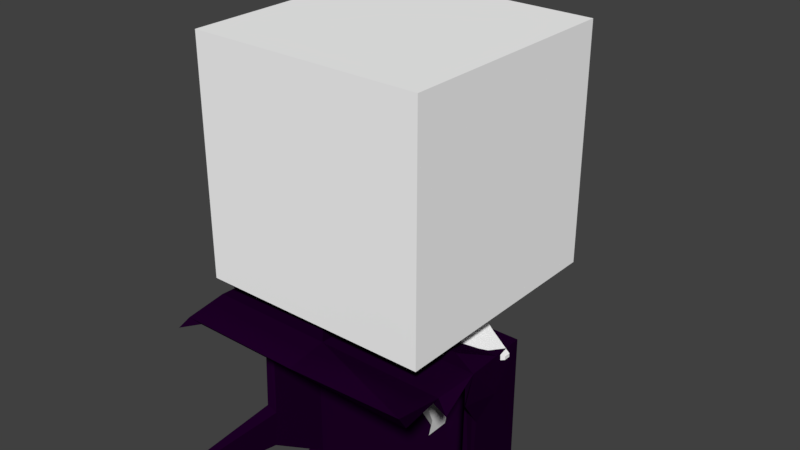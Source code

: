# Source: Serkan.blend  (saved by Blender 2.79.0; exported with 4.5.12 LTS)
import bpy
from mathutils import Matrix  # noqa: F401  (used for matrix-valued properties, if any)

bpy.ops.wm.read_factory_settings(use_empty=True)
scene = bpy.context.scene
scene.name = 'Scene'

# ---- collections
col_collection_1 = bpy.data.collections.new('Collection 1'); scene.collection.children.link(col_collection_1)

# ---- materials (node trees are filled in below, after node groups)
mat_mouth = bpy.data.materials.new('Mouth')
mat_mouth.alpha_threshold = 0.0
mat_mouth.use_transparent_shadow = False
mat_mouth.diffuse_color = (0.00807, 0.00807, 0.00807, 1.0)
mat_mouth.roughness = 0.5
mat_hair = bpy.data.materials.new('Hair')
mat_hair.alpha_threshold = 0.0
mat_hair.use_transparent_shadow = False
mat_hair.diffuse_color = (0.01363, 0.0, 0.02038, 1.0)
mat_hair.roughness = 0.5
mat_material = bpy.data.materials.new('Material')
mat_material.alpha_threshold = 0.0
mat_material.use_transparent_shadow = False
mat_material.diffuse_color = (1.0, 1.0, 1.0, 1.0)
mat_material.roughness = 0.5
mat_material.line_color = (0.0, 0.0, 0.0, 1.0)

# ---- material node trees

# ---- world
world_world = bpy.data.worlds.new('World'); scene.world = world_world
world_world.color = (0.05088, 0.05088, 0.05088)
world_world.use_sun_shadow = False
world_world.sun_shadow_jitter_overblur = 0.0
world_world.cycles.sampling_method = 'MANUAL'

# ---- meshes
me_cube_003 = bpy.data.meshes.new('Cube.003')
me_cube_003.from_pydata([(0.1617, -0.9304, -0.7084), (0.1617, -0.8104, -0.7084), (0.1617, -0.9304, -0.6964), (0.1617, -0.8104, -0.6964), (0.1377, -0.9304, -0.7084), (0.1377, -0.8104, -0.7084), (0.1377, -0.9304, -0.6964), (0.1377, -0.8104, -0.6964), (0.1029, -0.9304, -0.7084), (0.1029, -0.8104, -0.7084), (0.1029, -0.9304, -0.6964), (0.1029, -0.8104, -0.6964), (0.07888, -0.9304, -0.7084), (0.07888, -0.8104, -0.7084), (0.07888, -0.9304, -0.6964), (0.07888, -0.8104, -0.6964), (-0.08323, -0.9304, -0.7084), (-0.08323, -0.8104, -0.7084), (-0.08323, -0.9304, -0.6964), (-0.08323, -0.8104, -0.6964), (-0.1072, -0.9304, -0.7084), (-0.1072, -0.8104, -0.7084), (-0.1072, -0.9304, -0.6964), (-0.1072, -0.8104, -0.6964), (-0.1506, -0.9304, -0.7084), (-0.1506, -0.8104, -0.7084), (-0.1506, -0.9304, -0.6964), (-0.1506, -0.8104, -0.6964), (-0.1746, -0.9304, -0.7084), (-0.1746, -0.8104, -0.7084), (-0.1746, -0.9304, -0.6964), (-0.1746, -0.8104, -0.6964), (0.7, 0.07, -0.7), (0.7, 0.17, -0.7), (0.7, 0.07, 0.7), (0.7, 0.17, 0.7), (-0.7, 0.07, -0.7), (-0.6762, 0.1295, -0.5666), (-0.7, 0.07, 0.7), (-0.7, 0.17, 0.7), (0.7048, -0.2998, 0.7073), (0.7048, -0.3388, -0.4127), (0.77, -0.326, -0.4113), (0.77, -0.326, 0.77), (-0.7048, -0.2998, 0.7073), (-0.77, -0.326, 0.77), (-0.7048, -0.3388, -0.4127), (-0.77, -0.326, -0.4113), (0.7048, -0.3193, -0.1747), (0.77, -0.326, -0.1426), (-0.7048, -0.3193, -0.1747), (-0.77, -0.326, -0.1426), (0.7008, -0.8647, -0.3039), (0.7362, -0.8578, -0.3032), (-0.7008, -0.8647, -0.3039), (-0.7362, -0.8578, -0.3032), (0.7008, -0.8541, -0.1747), (0.7362, -0.8578, -0.1573), (-0.7008, -0.8541, -0.1747), (-0.7362, -0.8578, -0.1573), (0.7048, -0.5831, 0.7176), (0.77, -0.6093, 0.7804), (-0.7048, -0.5831, 0.7176), (-0.77, -0.6093, 0.7804), (0.7048, -0.8292, 0.7128), (0.77, -0.8553, 0.7448), (-0.7048, -0.8292, 0.7128), (-0.77, -0.8553, 0.7448), (0.3747, -0.15, -0.8472), (0.3747, -0.04998, -0.8472), (-0.7959, -0.15, -0.8472), (-0.7959, 0.06478, -0.7125), (-0.06661, -0.3011, -1.027), (-0.06661, -0.2474, -1.027), (-0.9472, -0.3011, -1.027), (-0.9472, -0.2474, -1.027), (0.3303, 0.17, 0.7), (6.732e-08, -0.326, 0.77), (-0.735, -0.07798, 0.735), (0.735, -0.07798, 0.735), (6.822e-08, -0.6093, 0.7804), (6.511e-08, -0.8553, 0.7448), (0.1917, -0.07798, 0.735), (0.01484, -0.616, 0.8685), (0.804, -0.9491, 0.869), (0.6678, -0.339, 0.8589), (0.0168, -0.05192, 0.9543), (-0.7, 0.17, 1.268e-07), (-0.77, -0.3036, 0.5013), (0.7, 0.17, 4.371e-09), (0.77, -0.2868, 0.4479), (-0.7523, -0.06645, 0.5037), (-0.8372, -0.8812, 0.6621), (0.8477, -0.648, 0.7278), (-0.9043, -0.4342, 0.7163), (0.7407, -0.07718, 0.5037), (0.8139, -0.4492, 0.6602), (0.2408, 0.17, 0.7), (0.4294, 0.17, -0.7), (-0.1084, 0.2296, 0.236), (-0.4255, 0.2296, 0.236), (-0.4255, 0.2296, 1.054e-07), (-0.4255, 0.2296, -0.236), (-0.04484, 0.2296, -0.236), (-0.7318, 0.07285, -0.6282), (-0.7814, -0.0668, 0.2506), (-0.7603, 0.1789, -0.6355), (-0.77, -0.326, -0.277), (-0.77, -0.3148, 0.1793), (-0.7525, -0.1852, 0.3759), (-0.7509, -0.1266, -0.5198), (-0.7798, 0.003025, -0.1888)], [], [(0, 1, 3, 2), (2, 3, 7, 6), (6, 7, 5, 4), (4, 5, 1, 0), (2, 6, 4, 0), (7, 3, 1, 5), (8, 9, 11, 10), (10, 11, 15, 14), (14, 15, 13, 12), (12, 13, 9, 8), (10, 14, 12, 8), (15, 11, 9, 13), (16, 17, 19, 18), (18, 19, 23, 22), (22, 23, 21, 20), (20, 21, 17, 16), (18, 22, 20, 16), (23, 19, 17, 21), (24, 25, 27, 26), (26, 27, 31, 30), (30, 31, 29, 28), (28, 29, 25, 24), (26, 30, 28, 24), (31, 27, 25, 29), (82, 78, 45, 77), (36, 38, 44, 50, 46), (37, 36, 46, 47, 110, 104), (36, 37, 71, 70), (34, 38, 36, 32), (97, 76, 35, 89, 33, 98), (48, 49, 90, 43, 40), (45, 44, 62, 63), (42, 49, 57, 53), (32, 33, 42, 41), (105, 111, 104, 110, 47, 107, 51, 108, 88, 109), (38, 34, 40, 44), (90, 89, 95), (34, 32, 41, 48, 40), (44, 45, 88, 108, 51, 50), (51, 107, 47, 55, 59), (58, 59, 55, 54), (52, 53, 57, 56), (48, 41, 52, 56), (50, 51, 59, 58), (47, 46, 54, 55), (46, 50, 58, 54), (41, 42, 53, 52), (49, 48, 56, 57), (63, 62, 92), (44, 40, 60, 62), (78, 82, 86), (60, 40, 93), (64, 65, 81, 67, 66), (62, 60, 64, 66), (80, 63, 67, 81), (60, 61, 65, 64), (71, 69, 73, 75), (33, 32, 68, 69), (32, 36, 70, 68), (37, 98, 33, 69, 71), (74, 75, 73, 72), (70, 71, 75, 74), (68, 70, 74, 72), (69, 68, 72, 73), (81, 65, 84), (43, 77, 80, 61), (61, 80, 84), (35, 76, 82, 79), (39, 78, 86), (82, 76, 86), (76, 97, 39, 86), (65, 61, 84), (43, 79, 85), (77, 43, 85), (79, 82, 85), (82, 77, 85), (80, 81, 84), (80, 77, 83), (63, 80, 83), (77, 45, 83), (45, 63, 83), (78, 39, 91), (33, 89, 90, 49, 42), (61, 60, 93), (62, 66, 92), (67, 63, 92), (66, 67, 92), (45, 78, 91), (40, 43, 93), (43, 61, 93), (88, 45, 94), (91, 88, 94), (87, 105, 109, 88, 91), (39, 87, 91), (45, 91, 94), (43, 90, 96), (90, 95, 96), (79, 43, 95), (89, 35, 95), (35, 79, 95), (95, 43, 96), (87, 39, 100, 101), (100, 99, 103, 102, 101), (98, 37, 102, 103), (39, 97, 99, 100), (97, 98, 103, 99), (87, 101, 106), (87, 37, 104, 111, 105), (102, 37, 106), (101, 102, 106), (37, 87, 106)])
me_cube_003.polygons.foreach_set('material_index', [0, 0, 0, 0, 0, 0, 0, 0, 0, 0, 0, 0, 0, 0, 0, 0, 0, 0, 0, 0, 0, 0, 0, 0, 1, 1, 1, 1, 1, 1, 1, 1, 1, 1, 1, 1, 1, 1, 1, 1, 1, 1, 1, 1, 1, 1, 1, 1, 1, 1, 1, 1, 1, 1, 1, 1, 1, 1, 1, 1, 1, 1, 1, 1, 1, 1, 1, 1, 1, 1, 1, 1, 1, 1, 1, 1, 1, 1, 1, 1, 1, 1, 1, 1, 1, 1, 1, 1, 1, 1, 1, 1, 1, 1, 1, 1, 1, 1, 1, 1, 1, 1, 1, 1, 1, 1, 1, 1, 1, 1, 1])
me_cube_003.materials.append(mat_mouth)
me_cube_003.materials.append(mat_hair)
me_cube_003.use_remesh_preserve_volume = False
me_cube_003.use_remesh_preserve_attributes = False
me_cube_003.use_mirror_vertex_groups = False
me_cube_003.update()
me_cube_001 = bpy.data.meshes.new('Cube.001')
me_cube_001.from_pydata([(-0.05, -0.05, -1.0), (-0.05, -0.05, 1.0), (-0.05, 0.05, -1.0), (-0.05, 0.05, 1.0), (0.05, -0.05, -1.0), (0.05, -0.05, 1.0), (0.05, 0.05, -1.0), (0.05, 0.05, 1.0)], [], [(0, 1, 3, 2), (2, 3, 7, 6), (6, 7, 5, 4), (4, 5, 1, 0), (2, 6, 4, 0), (7, 3, 1, 5)])
me_cube_001.use_remesh_preserve_volume = False
me_cube_001.use_remesh_preserve_attributes = False
me_cube_001.use_mirror_vertex_groups = False
me_cube_001.update()
me_cube = bpy.data.meshes.new('Cube')
me_cube.from_pydata([(0.7, 0.7, -1.0), (0.7, -0.7, -1.0), (-0.7, -0.7, -1.0), (-0.7, 0.7, -1.0), (0.7, 0.7, 0.4), (0.7, -0.7, 0.4), (-0.7, -0.7, 0.4), (-0.7, 0.7, 0.4), (0.11, 0.11, -1.0), (0.11, -0.11, -1.0), (-0.11, -0.11, -1.0), (-0.11, 0.11, -1.0), (0.11, 0.11, -1.133), (0.11, -0.11, -1.133), (-0.11, -0.11, -1.133), (-0.11, 0.11, -1.133), (0.3738, 0.2048, -1.133), (0.3738, -0.2048, -1.133), (-0.3738, -0.2048, -1.133), (-0.3738, 0.2048, -1.133), (-0.3234, 0.07921, -1.828), (-0.1892, 0.005714, -1.867), (-0.1892, -0.005714, -1.867), (0.3234, 0.07921, -1.828), (0.3234, -0.07921, -1.828), (0.1892, -0.005714, -1.867), (0.1892, 0.005714, -1.867), (0.02696, 0.01477, -1.706), (0.02696, -0.01477, -1.706), (-0.02696, -0.01477, -1.706), (-0.02696, 0.01477, -1.706), (-0.3738, 0.2048, -1.605), (-0.3738, -0.2048, -1.605), (0.3738, -0.2048, -1.605), (0.3738, 0.2048, -1.605), (-0.3234, -0.07921, -1.828), (-0.3001, 0.07921, -1.943), (-0.2683, 0.005714, -1.943), (-0.2683, -0.005714, -1.943), (-0.3001, -0.07921, -1.943), (0.3001, 0.07921, -1.943), (0.3001, -0.07921, -1.943), (0.2683, -0.005714, -1.943), (0.2683, 0.005714, -1.943), (-0.3738, 0.2048, -1.369), (0.3738, 0.2048, -1.369), (-0.3738, -0.2048, -1.369), (0.3738, -0.2048, -1.369), (0.5941, 0.09107, -1.198), (0.5941, -0.09107, -1.198), (0.5941, 0.09107, -1.303), (0.5941, -0.09107, -1.303), (-0.5941, -0.09107, -1.198), (-0.5941, 0.09107, -1.198), (-0.5941, 0.09107, -1.303), (-0.5941, -0.09107, -1.303), (-0.7517, -0.0195, -1.24), (-0.7517, 0.0195, -1.24), (-0.7517, 0.0195, -1.262), (-0.7517, -0.0195, -1.262), (0.7517, 0.0195, -1.24), (0.7517, -0.0195, -1.24), (0.7517, 0.0195, -1.262), (0.7517, -0.0195, -1.262)], [], [(0, 1, 9, 8), (4, 7, 6, 5), (0, 4, 5, 1), (1, 5, 6, 2), (2, 6, 7, 3), (4, 0, 3, 7), (10, 11, 15, 14), (2, 3, 11, 10), (1, 2, 10, 9), (3, 0, 8, 11), (13, 14, 18, 17), (11, 8, 12, 15), (9, 10, 14, 13), (8, 9, 13, 12), (30, 29, 22, 21), (12, 13, 17, 16), (14, 15, 19, 18), (15, 12, 16, 19), (34, 33, 24, 23), (35, 20, 36, 39), (24, 25, 42, 41), (32, 31, 20, 35), (31, 34, 27, 30), (27, 34, 23, 26), (33, 32, 29, 28), (44, 45, 34, 31), (46, 44, 31, 32), (47, 46, 32, 33), (28, 27, 26, 25), (33, 28, 25, 24), (45, 47, 33, 34), (31, 30, 21, 20), (29, 32, 35, 22), (39, 36, 37, 38), (20, 21, 37, 36), (21, 22, 38, 37), (22, 35, 39, 38), (40, 41, 42, 43), (25, 26, 43, 42), (26, 23, 40, 43), (23, 24, 41, 40), (47, 45, 50, 51), (17, 18, 46, 47), (44, 46, 55, 54), (19, 16, 45, 44), (48, 49, 61, 60), (17, 47, 51, 49), (45, 16, 48, 50), (16, 17, 49, 48), (54, 55, 59, 58), (18, 19, 53, 52), (19, 44, 54, 53), (46, 18, 52, 55), (56, 57, 58, 59), (55, 52, 56, 59), (53, 54, 58, 57), (52, 53, 57, 56), (60, 61, 63, 62), (51, 50, 62, 63), (49, 51, 63, 61), (50, 48, 60, 62)])
me_cube.materials.append(mat_material)
me_cube.use_remesh_preserve_volume = False
me_cube.use_remesh_preserve_attributes = False
me_cube.use_mirror_x = True
me_cube.update()
arm_armature = bpy.data.armatures.new('Armature')  # bones are not reproduced

# ---- objects
ob_armature = bpy.data.objects.new('Armature', arm_armature)
ob_cube_002 = bpy.data.objects.new('Cube.002', me_cube_003)
ob_weapon = bpy.data.objects.new('Weapon', me_cube_001)
ob_cube = bpy.data.objects.new('Cube', me_cube)

# ---- transforms, parenting, visibility, modifiers, constraints
ob_armature.location = (0.0, 0.0, 0.0)
ob_armature.lineart.crease_threshold = 0.0
ob_cube_002.parent = ob_armature
ob_cube_002.location = (0.0, 0.0, 0.0)
ob_cube_002.lineart.crease_threshold = 0.0
ob_weapon.parent = ob_armature
ob_weapon.matrix_parent_inverse = Matrix(((0.4953, -0.4081, -0.7669, 0.3083), (-0.5357, 0.5515, -0.6394, 0.336), (0.6839, 0.7276, 0.05455, 0.6357), (0.0, 0.0, 0.0, 1.0)))
ob_weapon.location = (-0.7177, -0.5605, 0.2367)
ob_weapon.rotation_euler = (-0.7003, 0.874, -0.6891)
ob_weapon.scale = (0.5, 0.5, 0.5)
ob_weapon.hide_viewport = True
ob_weapon.hide_render = True
ob_weapon.lineart.crease_threshold = 0.0
ob_cube.parent = ob_armature
ob_cube.location = (0.0, 0.0, 1.95)
ob_cube.rotation_euler = (0.0, -0.0, -3.142)
ob_cube.lock_rotations_4d = False
ob_cube.empty_display_type = 'ARROWS'
ob_cube.lineart.crease_threshold = 0.0
ob_cube.use_mesh_mirror_x = True
_vg = ob_cube.vertex_groups.new(name='Bone')
for _i, _w in zip([21, 22, 27, 28, 29, 30, 31, 32, 33, 34], [0.0447, 0.05276, 0.9696, 0.9386, 0.9697, 0.939, 0.108, 0.1014, 0.1105, 0.1035]): _vg.add([_i], _w, 'REPLACE')
_vg = ob_cube.vertex_groups.new(name='Bone.001')
for _i, _w in zip([12, 13, 14, 15, 16, 17, 18, 19, 46], [0.5367, 0.5425, 0.5477, 0.5523, 0.09337, 0.08127, 0.1504, 0.1349, 0.0001029]): _vg.add([_i], _w, 'REPLACE')
_vg = ob_cube.vertex_groups.new(name='Bone.002')
_vg = ob_cube.vertex_groups.new(name='Bone.003')
for _i, _w in zip([0, 1, 2, 3, 4, 5, 6, 7, 8, 9, 10, 11, 12, 13, 14, 15, 16, 17, 18, 19], [0.9855, 0.9855, 0.9855, 0.9855, 0.9975, 0.9977, 0.9975, 0.9977, 0.9758, 0.9758, 0.9759, 0.9758, 0.1789, 0.1753, 0.1826, 0.1784, 0.01232, 0.002444, 0.05015, 0.03715]): _vg.add([_i], _w, 'REPLACE')
_vg = ob_cube.vertex_groups.new(name='shoulder.R')
for _i, _w in zip([12, 13, 14, 15, 16, 17, 33, 34, 45, 47, 48, 49, 50, 51], [0.1142, 0.114, 0.004254, 0.004054, 0.4435, 0.4537, 0.1908, 0.1729, 0.6628, 0.6946, 0.02875, 0.02068, 0.04284, 0.05553]): _vg.add([_i], _w, 'REPLACE')
_vg = ob_cube.vertex_groups.new(name='upperArm.R')
for _i, _w in zip([12, 13, 14, 15, 16, 17, 33, 34, 45, 47, 48, 49, 50, 51], [0.111, 0.1104, 0.001315, 0.001549, 0.4319, 0.4402, 0.02207, 0.02364, 0.1419, 0.1305, 0.9061, 0.9181, 0.902, 0.8868]): _vg.add([_i], _w, 'REPLACE')
_vg = ob_cube.vertex_groups.new(name='lowerArm.R')
for _i, _w in zip([48, 49, 50, 51, 60, 61, 62, 63], [0.03754, 0.02648, 0.02676, 0.03783, 0.982, 0.9858, 0.9866, 0.9835]): _vg.add([_i], _w, 'REPLACE')
_vg = ob_cube.vertex_groups.new(name='shoulder.L.001')
for _i, _w in zip([12, 13, 14, 15, 18, 19, 31, 32, 44, 46, 52, 53, 54, 55], [0.04249, 0.04025, 0.1819, 0.1856, 0.7026, 0.7382, 0.197, 0.1785, 0.7325, 0.6994, 0.05533, 0.05026, 0.02314, 0.009073]): _vg.add([_i], _w, 'REPLACE')
_vg = ob_cube.vertex_groups.new(name='upperArm.L.001')
for _i, _w in zip([18, 19, 44, 46, 52, 53, 54, 55, 56, 57, 58], [0.08597, 0.07812, 0.04786, 0.05427, 0.8198, 0.8483, 0.5042, 0.5, 0.008626, 0.128, 0.1119]): _vg.add([_i], _w, 'REPLACE')
_vg = ob_cube.vertex_groups.new(name='lowerArm.L.001')
for _i, _w in zip([44, 46, 52, 53, 54, 55, 56, 57, 58, 59], [0.02047, 0.02995, 0.1097, 0.08957, 0.4501, 0.4619, 0.9683, 0.862, 0.8789, 0.9823]): _vg.add([_i], _w, 'REPLACE')
_vg = ob_cube.vertex_groups.new(name='hipBone.R')
for _i, _w in zip([23, 24, 33, 34, 45, 47], [0.03951, 0.04479, 0.5316, 0.5617, 0.108, 0.09402]): _vg.add([_i], _w, 'REPLACE')
_vg = ob_cube.vertex_groups.new(name='Upperleg.R')
for _i, _w in zip([23, 24, 25, 26, 33, 34, 40, 41, 43], [0.8184, 0.804, 0.4952, 0.492, 0.1211, 0.1115, 0.1638, 0.1638, 0.002367]): _vg.add([_i], _w, 'REPLACE')
_vg = ob_cube.vertex_groups.new(name='lowerLeg.R')
for _i, _w in zip([23, 24, 25, 26, 40, 41, 42, 43], [0.1011, 0.1161, 0.4836, 0.4806, 0.8205, 0.82, 0.9788, 0.9718]): _vg.add([_i], _w, 'REPLACE')
_vg = ob_cube.vertex_groups.new(name='hipBone.L.001')
for _i, _w in zip([20, 31, 32, 35, 44, 46], [0.03941, 0.5414, 0.5714, 0.03411, 0.09728, 0.112]): _vg.add([_i], _w, 'REPLACE')
_vg = ob_cube.vertex_groups.new(name='Upperleg.L.001')
for _i, _w in zip([20, 21, 22, 30, 31, 32, 35, 36, 37, 38, 39], [0.8579, 0.9057, 0.8906, 0.001151, 0.1214, 0.1154, 0.8631, 0.1916, 0.04888, 0.06011, 0.1849]): _vg.add([_i], _w, 'REPLACE')
_vg = ob_cube.vertex_groups.new(name='lowerLeg.L.001')
for _i, _w in zip([20, 21, 22, 35, 36, 37, 38, 39], [0.06545, 0.03893, 0.05194, 0.06022, 0.7916, 0.947, 0.9355, 0.7993]): _vg.add([_i], _w, 'REPLACE')
_m = ob_cube.modifiers.new('Armature', 'ARMATURE')
_m.object = ob_armature

# ---- collection membership
col_collection_1.objects.link(ob_armature)
col_collection_1.objects.link(ob_cube_002)
col_collection_1.objects.link(ob_weapon)
col_collection_1.objects.link(ob_cube)

# ---- scene / render settings (as saved in the file)
scene.frame_start = 1; scene.frame_end = 30; scene.frame_set(1)
scene.render.engine = 'BLENDER_EEVEE_NEXT'
scene.render.resolution_percentage = 50
scene.render.dither_intensity = 0.0
scene.cycles.use_denoising = False
scene.cycles.samples = 128
scene.cycles.sampling_pattern = 'TABULATED_SOBOL'
scene.cycles.use_adaptive_sampling = False
scene.cycles.use_light_tree = False
scene.cycles.blur_glossy = 0.0
scene.cycles.sample_clamp_indirect = 0.0
scene.view_settings.view_transform = 'Standard'
bpy.context.view_layer.update()

# ---- added for rendering (the .blend has no active camera and no usable light): camera, sun
cam_auto = bpy.data.cameras.new('AutoCamera')
cam_auto.lens = 50.0
cam_auto.sensor_width = 36.0
cam_auto.clip_end = 1000.0
ob_auto_camera = bpy.data.objects.new('AutoCamera', cam_auto)
scene.collection.objects.link(ob_auto_camera)
ob_auto_camera.location = (3.4391, -4.10339, 3.9703)
ob_auto_camera.rotation_euler = (1.09748, -7.21219e-08, 0.694738)
scene.camera = ob_auto_camera
light_auto_sun = bpy.data.lights.new('AutoSun', 'SUN')
light_auto_sun.energy = 3.0
light_auto_sun.angle = 0.0523599
ob_auto_sun = bpy.data.objects.new('AutoSun', light_auto_sun)
scene.collection.objects.link(ob_auto_sun)
ob_auto_sun.rotation_euler = (0.872665, 0.174533, 0.523599)
bpy.context.view_layer.update()

